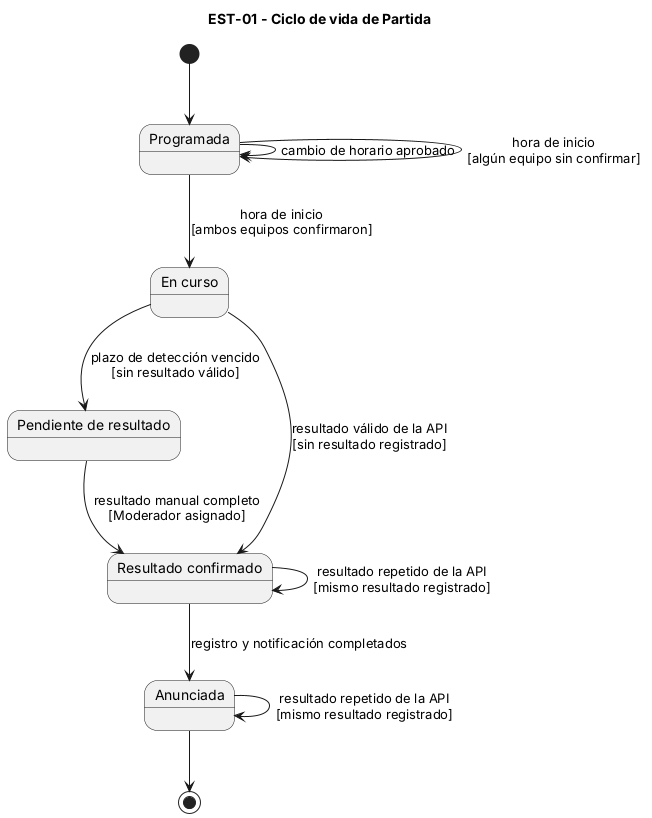

The diagram above was rendered by PlantUML. Its source (embedded in the PNG):
@startuml est-01
title EST-01 - Ciclo de vida de Partida

[*] --> Programada

Programada --> Programada : cambio de horario aprobado
Programada --> Programada : hora de inicio\n[algún equipo sin confirmar]
Programada --> EnCurso : hora de inicio\n[ambos equipos confirmaron]
EnCurso --> Pendiente : plazo de detección vencido\n[sin resultado válido]
EnCurso --> Confirmado : resultado válido de la API\n[sin resultado registrado]
Pendiente --> Confirmado : resultado manual completo\n[Moderador asignado]
Confirmado --> Confirmado : resultado repetido de la API\n[mismo resultado registrado]
Confirmado --> Anunciada : registro y notificación completados
Anunciada --> Anunciada : resultado repetido de la API\n[mismo resultado registrado]
Anunciada --> [*]

state "En curso" as EnCurso
state "Pendiente de resultado" as Pendiente
state "Resultado confirmado" as Confirmado
@enduml